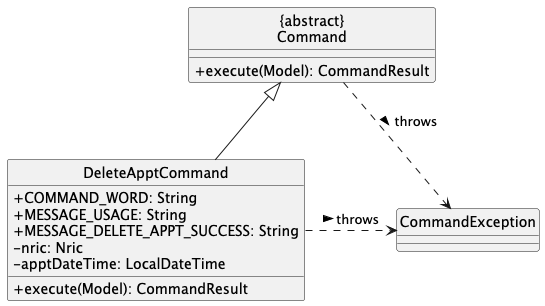

The diagram above was rendered by PlantUML. Its source (embedded in the PNG):
@startuml DeleteApptCommandClassDiagram
hide circle
skinparam classAttributeIconSize 0

Class "{abstract}\nCommand" as Command {
  +execute(Model): CommandResult
}
Class DeleteApptCommand {
  +COMMAND_WORD: String
  +MESSAGE_USAGE: String
  +MESSAGE_DELETE_APPT_SUCCESS: String
  -nric: Nric
  -apptDateTime: LocalDateTime
  +execute(Model): CommandResult
}
Class CommandException

DeleteApptCommand -up-|> Command
Command ..> CommandException: throws >
DeleteApptCommand .right.> CommandException: throws >
@enduml